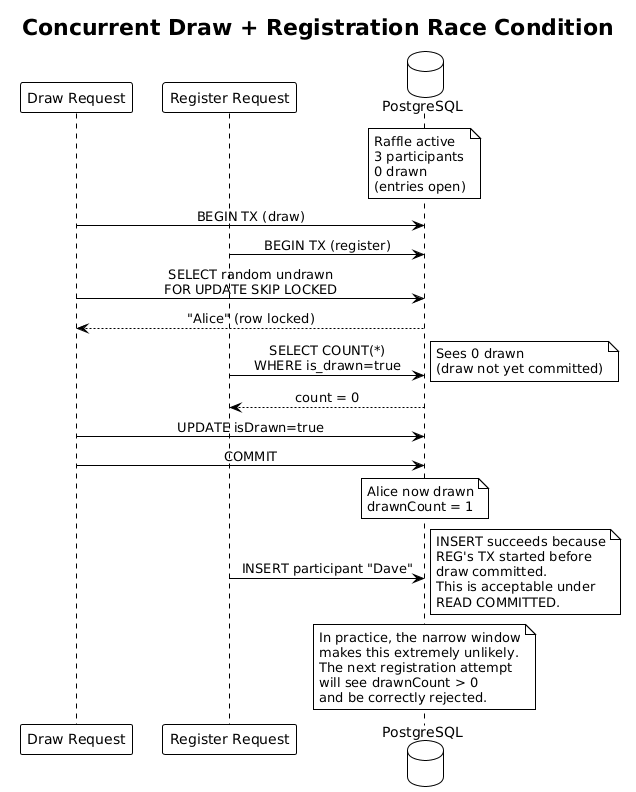

The diagram above was rendered by PlantUML. Its source (embedded in the PNG):
@startuml
!theme plain
skinparam sequenceMessageAlign center

title Concurrent Draw + Registration Race Condition

participant "Draw Request" as DRAW
participant "Register Request" as REG
database "PostgreSQL" as DB

note over DB: Raffle active\n3 participants\n0 drawn\n(entries open)

DRAW -> DB: BEGIN TX (draw)
REG -> DB: BEGIN TX (register)

DRAW -> DB: SELECT random undrawn\nFOR UPDATE SKIP LOCKED
DB --> DRAW: "Alice" (row locked)

REG -> DB: SELECT COUNT(*)\nWHERE is_drawn=true
note right: Sees 0 drawn\n(draw not yet committed)
DB --> REG: count = 0

DRAW -> DB: UPDATE isDrawn=true
DRAW -> DB: COMMIT
note over DB: Alice now drawn\ndrawnCount = 1

REG -> DB: INSERT participant "Dave"
note right: INSERT succeeds because\nREG's TX started before\ndraw committed.\nThis is acceptable under\nREAD COMMITTED.

note over DB
  In practice, the narrow window
  makes this extremely unlikely.
  The next registration attempt
  will see drawnCount > 0
  and be correctly rejected.
end note
@enduml